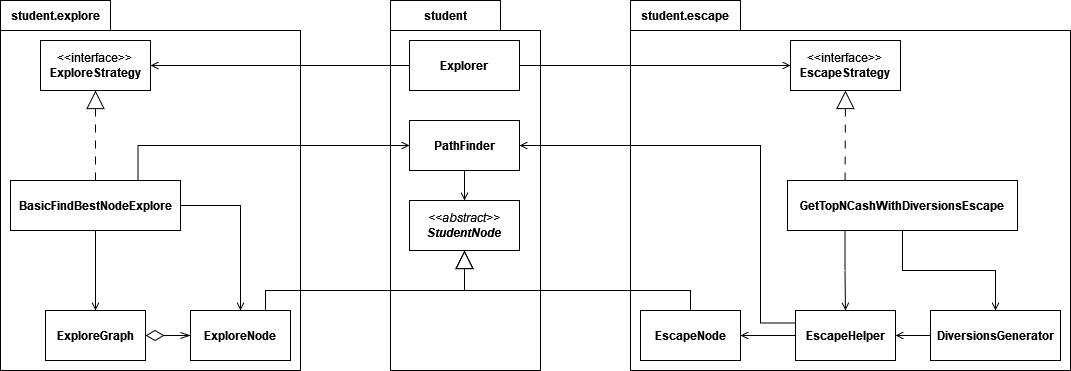

The diagram above was exported from draw.io. Its source (the exported page's mxGraphModel, read from the mxfile embedded in the PNG):
<mxGraphModel dx="2117" dy="558" grid="1" gridSize="10" guides="1" tooltips="1" connect="1" arrows="1" fold="1" page="1" pageScale="1" pageWidth="827" pageHeight="1169" math="0" shadow="0">
  <root>
    <mxCell id="0" />
    <mxCell id="1" parent="0" />
    <mxCell id="kn7OdMFL65ujrhH0epT8-19" value="student" style="shape=folder;fontStyle=1;tabWidth=110;tabHeight=30;tabPosition=left;html=1;boundedLbl=1;labelInHeader=1;container=1;collapsible=0;whiteSpace=wrap;" vertex="1" parent="1">
      <mxGeometry x="340" y="230" width="150" height="370" as="geometry" />
    </mxCell>
    <mxCell id="kn7OdMFL65ujrhH0epT8-20" value="" style="html=1;strokeColor=none;resizeWidth=1;resizeHeight=1;fillColor=none;part=1;connectable=0;allowArrows=0;deletable=0;whiteSpace=wrap;" vertex="1" parent="kn7OdMFL65ujrhH0epT8-19">
      <mxGeometry width="150" height="259" relative="1" as="geometry">
        <mxPoint y="30" as="offset" />
      </mxGeometry>
    </mxCell>
    <mxCell id="kn7OdMFL65ujrhH0epT8-6" value="student.escape" style="shape=folder;fontStyle=1;tabWidth=110;tabHeight=30;tabPosition=left;html=1;boundedLbl=1;labelInHeader=1;container=1;collapsible=0;whiteSpace=wrap;" vertex="1" parent="1">
      <mxGeometry x="580" y="230" width="440" height="370" as="geometry" />
    </mxCell>
    <mxCell id="kn7OdMFL65ujrhH0epT8-7" value="" style="html=1;strokeColor=none;resizeWidth=1;resizeHeight=1;fillColor=none;part=1;connectable=0;allowArrows=0;deletable=0;whiteSpace=wrap;" vertex="1" parent="kn7OdMFL65ujrhH0epT8-6">
      <mxGeometry width="439.99999999999994" height="259" relative="1" as="geometry">
        <mxPoint y="30" as="offset" />
      </mxGeometry>
    </mxCell>
    <mxCell id="kn7OdMFL65ujrhH0epT8-4" value="student.explore" style="shape=folder;fontStyle=1;tabWidth=110;tabHeight=30;tabPosition=left;html=1;boundedLbl=1;labelInHeader=1;container=1;collapsible=0;whiteSpace=wrap;" vertex="1" parent="1">
      <mxGeometry x="-50" y="230" width="300" height="370" as="geometry" />
    </mxCell>
    <mxCell id="kn7OdMFL65ujrhH0epT8-5" value="" style="html=1;strokeColor=none;resizeWidth=1;resizeHeight=1;fillColor=none;part=1;connectable=0;allowArrows=0;deletable=0;whiteSpace=wrap;" vertex="1" parent="kn7OdMFL65ujrhH0epT8-4">
      <mxGeometry width="300" height="259" relative="1" as="geometry">
        <mxPoint y="30" as="offset" />
      </mxGeometry>
    </mxCell>
    <mxCell id="z_A5B_Yc8B962UjhBAnc-4" style="edgeStyle=orthogonalEdgeStyle;rounded=0;orthogonalLoop=1;jettySize=auto;html=1;entryX=1;entryY=0.5;entryDx=0;entryDy=0;endArrow=open;endFill=0;" parent="1" source="z_A5B_Yc8B962UjhBAnc-1" target="z_A5B_Yc8B962UjhBAnc-2" edge="1">
      <mxGeometry relative="1" as="geometry" />
    </mxCell>
    <mxCell id="z_A5B_Yc8B962UjhBAnc-5" style="edgeStyle=orthogonalEdgeStyle;rounded=0;orthogonalLoop=1;jettySize=auto;html=1;endArrow=open;endFill=0;" parent="1" source="z_A5B_Yc8B962UjhBAnc-1" target="z_A5B_Yc8B962UjhBAnc-3" edge="1">
      <mxGeometry relative="1" as="geometry" />
    </mxCell>
    <mxCell id="z_A5B_Yc8B962UjhBAnc-1" value="Explorer" style="html=1;whiteSpace=wrap;fontStyle=1" parent="1" vertex="1">
      <mxGeometry x="359" y="270" width="110" height="50" as="geometry" />
    </mxCell>
    <mxCell id="z_A5B_Yc8B962UjhBAnc-2" value="&amp;lt;&amp;lt;interface&amp;gt;&amp;gt;&lt;br&gt;&lt;b&gt;ExploreStrategy&lt;/b&gt;" style="html=1;whiteSpace=wrap;" parent="1" vertex="1">
      <mxGeometry x="-10" y="270" width="110" height="50" as="geometry" />
    </mxCell>
    <mxCell id="z_A5B_Yc8B962UjhBAnc-3" value="&amp;lt;&amp;lt;interface&amp;gt;&amp;gt;&lt;br&gt;&lt;b&gt;EscapeStrategy&lt;/b&gt;" style="html=1;whiteSpace=wrap;" parent="1" vertex="1">
      <mxGeometry x="740" y="270" width="110" height="50" as="geometry" />
    </mxCell>
    <mxCell id="z_A5B_Yc8B962UjhBAnc-12" style="edgeStyle=orthogonalEdgeStyle;rounded=0;orthogonalLoop=1;jettySize=auto;html=1;entryX=0.5;entryY=0;entryDx=0;entryDy=0;endArrow=open;endFill=0;" parent="1" source="z_A5B_Yc8B962UjhBAnc-6" target="z_A5B_Yc8B962UjhBAnc-11" edge="1">
      <mxGeometry relative="1" as="geometry" />
    </mxCell>
    <mxCell id="z_A5B_Yc8B962UjhBAnc-14" style="edgeStyle=orthogonalEdgeStyle;rounded=0;orthogonalLoop=1;jettySize=auto;html=1;entryX=0.5;entryY=0;entryDx=0;entryDy=0;exitX=1;exitY=0.5;exitDx=0;exitDy=0;endArrow=open;endFill=0;" parent="1" source="z_A5B_Yc8B962UjhBAnc-6" target="z_A5B_Yc8B962UjhBAnc-13" edge="1">
      <mxGeometry relative="1" as="geometry">
        <Array as="points">
          <mxPoint x="190" y="435" />
        </Array>
      </mxGeometry>
    </mxCell>
    <mxCell id="vE3nTGpskblsZu3jCn_c-8" style="edgeStyle=orthogonalEdgeStyle;rounded=0;orthogonalLoop=1;jettySize=auto;html=1;exitX=0.75;exitY=0;exitDx=0;exitDy=0;entryX=0;entryY=0.5;entryDx=0;entryDy=0;endArrow=open;endFill=0;" parent="1" source="z_A5B_Yc8B962UjhBAnc-6" target="vE3nTGpskblsZu3jCn_c-1" edge="1">
      <mxGeometry relative="1" as="geometry" />
    </mxCell>
    <mxCell id="z_A5B_Yc8B962UjhBAnc-6" value="BasicFindBestNodeExplore" style="html=1;whiteSpace=wrap;fontStyle=1" parent="1" vertex="1">
      <mxGeometry x="-40" y="410" width="170" height="50" as="geometry" />
    </mxCell>
    <mxCell id="z_A5B_Yc8B962UjhBAnc-7" value="" style="endArrow=block;endSize=16;endFill=0;html=1;rounded=0;exitX=0.5;exitY=0;exitDx=0;exitDy=0;entryX=0.5;entryY=1;entryDx=0;entryDy=0;dashed=1;dashPattern=8 8;" parent="1" source="z_A5B_Yc8B962UjhBAnc-6" target="z_A5B_Yc8B962UjhBAnc-2" edge="1">
      <mxGeometry width="160" relative="1" as="geometry">
        <mxPoint x="150" y="300" as="sourcePoint" />
        <mxPoint x="310" y="300" as="targetPoint" />
      </mxGeometry>
    </mxCell>
    <mxCell id="z_A5B_Yc8B962UjhBAnc-17" style="edgeStyle=orthogonalEdgeStyle;rounded=0;orthogonalLoop=1;jettySize=auto;html=1;entryX=0.5;entryY=0;entryDx=0;entryDy=0;exitX=0.25;exitY=1;exitDx=0;exitDy=0;endArrow=open;endFill=0;" parent="1" source="z_A5B_Yc8B962UjhBAnc-9" target="z_A5B_Yc8B962UjhBAnc-16" edge="1">
      <mxGeometry relative="1" as="geometry" />
    </mxCell>
    <mxCell id="kn7OdMFL65ujrhH0epT8-2" style="edgeStyle=orthogonalEdgeStyle;rounded=0;orthogonalLoop=1;jettySize=auto;html=1;entryX=0.5;entryY=0;entryDx=0;entryDy=0;endArrow=open;endFill=0;" edge="1" parent="1" source="z_A5B_Yc8B962UjhBAnc-9" target="kn7OdMFL65ujrhH0epT8-1">
      <mxGeometry relative="1" as="geometry" />
    </mxCell>
    <mxCell id="z_A5B_Yc8B962UjhBAnc-9" value="GetTopNCashWithDiversionsEscape" style="html=1;whiteSpace=wrap;fontStyle=1" parent="1" vertex="1">
      <mxGeometry x="737" y="410" width="230" height="50" as="geometry" />
    </mxCell>
    <mxCell id="z_A5B_Yc8B962UjhBAnc-10" value="" style="endArrow=block;endSize=16;endFill=0;html=1;rounded=0;exitX=0.25;exitY=0;exitDx=0;exitDy=0;entryX=0.5;entryY=1;entryDx=0;entryDy=0;dashed=1;dashPattern=8 8;" parent="1" source="z_A5B_Yc8B962UjhBAnc-9" target="z_A5B_Yc8B962UjhBAnc-3" edge="1">
      <mxGeometry width="160" relative="1" as="geometry">
        <mxPoint x="730" y="300" as="sourcePoint" />
        <mxPoint x="625" y="320" as="targetPoint" />
      </mxGeometry>
    </mxCell>
    <mxCell id="z_A5B_Yc8B962UjhBAnc-11" value="ExploreGraph" style="html=1;whiteSpace=wrap;fontStyle=1" parent="1" vertex="1">
      <mxGeometry x="-5" y="540" width="100" height="50" as="geometry" />
    </mxCell>
    <mxCell id="z_A5B_Yc8B962UjhBAnc-13" value="ExploreNode" style="html=1;whiteSpace=wrap;fontStyle=1" parent="1" vertex="1">
      <mxGeometry x="140" y="540" width="100" height="50" as="geometry" />
    </mxCell>
    <mxCell id="vE3nTGpskblsZu3jCn_c-7" style="edgeStyle=orthogonalEdgeStyle;rounded=0;orthogonalLoop=1;jettySize=auto;html=1;exitX=0;exitY=0.5;exitDx=0;exitDy=0;entryX=1;entryY=0.5;entryDx=0;entryDy=0;endArrow=open;endFill=0;" parent="1" source="z_A5B_Yc8B962UjhBAnc-16" target="vE3nTGpskblsZu3jCn_c-5" edge="1">
      <mxGeometry relative="1" as="geometry" />
    </mxCell>
    <mxCell id="vE3nTGpskblsZu3jCn_c-9" style="edgeStyle=orthogonalEdgeStyle;rounded=0;orthogonalLoop=1;jettySize=auto;html=1;exitX=0;exitY=0.25;exitDx=0;exitDy=0;entryX=1;entryY=0.5;entryDx=0;entryDy=0;endArrow=open;endFill=0;" parent="1" source="z_A5B_Yc8B962UjhBAnc-16" target="vE3nTGpskblsZu3jCn_c-1" edge="1">
      <mxGeometry relative="1" as="geometry">
        <Array as="points">
          <mxPoint x="710" y="553" />
          <mxPoint x="710" y="375" />
        </Array>
      </mxGeometry>
    </mxCell>
    <mxCell id="z_A5B_Yc8B962UjhBAnc-16" value="EscapeHelper" style="html=1;whiteSpace=wrap;fontStyle=1" parent="1" vertex="1">
      <mxGeometry x="745" y="540" width="100" height="50" as="geometry" />
    </mxCell>
    <mxCell id="z_A5B_Yc8B962UjhBAnc-18" value="" style="endArrow=openThin;html=1;endSize=8;startArrow=diamondThin;startSize=16;startFill=0;edgeStyle=orthogonalEdgeStyle;align=left;verticalAlign=bottom;rounded=0;exitX=1;exitY=0.5;exitDx=0;exitDy=0;endFill=0;" parent="1" source="z_A5B_Yc8B962UjhBAnc-11" target="z_A5B_Yc8B962UjhBAnc-13" edge="1">
      <mxGeometry x="0.1111" y="-45" relative="1" as="geometry">
        <mxPoint x="150" y="450" as="sourcePoint" />
        <mxPoint x="310" y="450" as="targetPoint" />
        <mxPoint as="offset" />
      </mxGeometry>
    </mxCell>
    <mxCell id="vE3nTGpskblsZu3jCn_c-3" style="edgeStyle=orthogonalEdgeStyle;rounded=0;orthogonalLoop=1;jettySize=auto;html=1;endArrow=open;endFill=0;" parent="1" source="vE3nTGpskblsZu3jCn_c-1" target="vE3nTGpskblsZu3jCn_c-2" edge="1">
      <mxGeometry relative="1" as="geometry" />
    </mxCell>
    <mxCell id="vE3nTGpskblsZu3jCn_c-1" value="PathFinder" style="html=1;whiteSpace=wrap;fontStyle=1" parent="1" vertex="1">
      <mxGeometry x="359" y="350" width="110" height="50" as="geometry" />
    </mxCell>
    <mxCell id="vE3nTGpskblsZu3jCn_c-2" value="&lt;i&gt;&lt;span style=&quot;font-weight: normal;&quot;&gt;&amp;lt;&amp;lt;abstract&amp;gt;&amp;gt;&lt;/span&gt;&lt;br&gt;StudentNode&lt;/i&gt;" style="html=1;whiteSpace=wrap;fontStyle=1" parent="1" vertex="1">
      <mxGeometry x="359" y="430" width="110" height="50" as="geometry" />
    </mxCell>
    <mxCell id="vE3nTGpskblsZu3jCn_c-4" value="" style="endArrow=block;endSize=16;endFill=0;html=1;rounded=0;exitX=0.75;exitY=0;exitDx=0;exitDy=0;entryX=0.5;entryY=1;entryDx=0;entryDy=0;edgeStyle=orthogonalEdgeStyle;" parent="1" source="z_A5B_Yc8B962UjhBAnc-13" target="vE3nTGpskblsZu3jCn_c-2" edge="1">
      <mxGeometry width="160" relative="1" as="geometry">
        <mxPoint x="330" y="420" as="sourcePoint" />
        <mxPoint x="490" y="420" as="targetPoint" />
        <Array as="points">
          <mxPoint x="215" y="520" />
          <mxPoint x="414" y="520" />
        </Array>
      </mxGeometry>
    </mxCell>
    <mxCell id="vE3nTGpskblsZu3jCn_c-5" value="EscapeNode" style="html=1;whiteSpace=wrap;fontStyle=1" parent="1" vertex="1">
      <mxGeometry x="590" y="540" width="100" height="50" as="geometry" />
    </mxCell>
    <mxCell id="vE3nTGpskblsZu3jCn_c-6" value="" style="endArrow=block;endSize=16;endFill=0;html=1;rounded=0;exitX=0.5;exitY=0;exitDx=0;exitDy=0;edgeStyle=orthogonalEdgeStyle;" parent="1" source="vE3nTGpskblsZu3jCn_c-5" target="vE3nTGpskblsZu3jCn_c-2" edge="1">
      <mxGeometry width="160" relative="1" as="geometry">
        <mxPoint x="320" y="555" as="sourcePoint" />
        <mxPoint x="424" y="490" as="targetPoint" />
        <Array as="points">
          <mxPoint x="640" y="520" />
          <mxPoint x="414" y="520" />
        </Array>
      </mxGeometry>
    </mxCell>
    <mxCell id="kn7OdMFL65ujrhH0epT8-3" style="edgeStyle=orthogonalEdgeStyle;rounded=0;orthogonalLoop=1;jettySize=auto;html=1;endArrow=open;endFill=0;" edge="1" parent="1" source="kn7OdMFL65ujrhH0epT8-1" target="z_A5B_Yc8B962UjhBAnc-16">
      <mxGeometry relative="1" as="geometry" />
    </mxCell>
    <mxCell id="kn7OdMFL65ujrhH0epT8-1" value="DiversionsGenerator" style="html=1;whiteSpace=wrap;fontStyle=1" vertex="1" parent="1">
      <mxGeometry x="880" y="540" width="130" height="50" as="geometry" />
    </mxCell>
  </root>
</mxGraphModel>